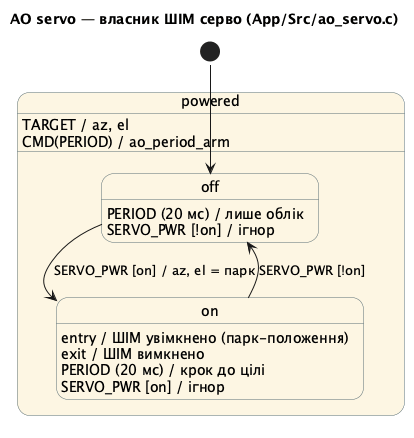

The diagram above was rendered by PlantUML. Its source (embedded in the PNG):
@startuml servo
!pragma layout smetana
title AO servo — власник ШІМ серво (App/Src/ao_servo.c)
skinparam state {
  BackgroundColor #FDF6E3
  BorderColor #586E75
}
[*] --> off
state powered {
  powered : TARGET / az, el
  powered : CMD(PERIOD) / ao_period_arm
  state off {
    off : PERIOD (20 мс) / лише облік
    off : SERVO_PWR [!on] / ігнор
  }
  state on {
    on : entry / ШІМ увімкнено (парк-положення)
    on : exit / ШІМ вимкнено
    on : PERIOD (20 мс) / крок до цілі
    on : SERVO_PWR [on] / ігнор
  }
}
off --> on : SERVO_PWR [on] / az, el = парк
on --> off : SERVO_PWR [!on]
@enduml